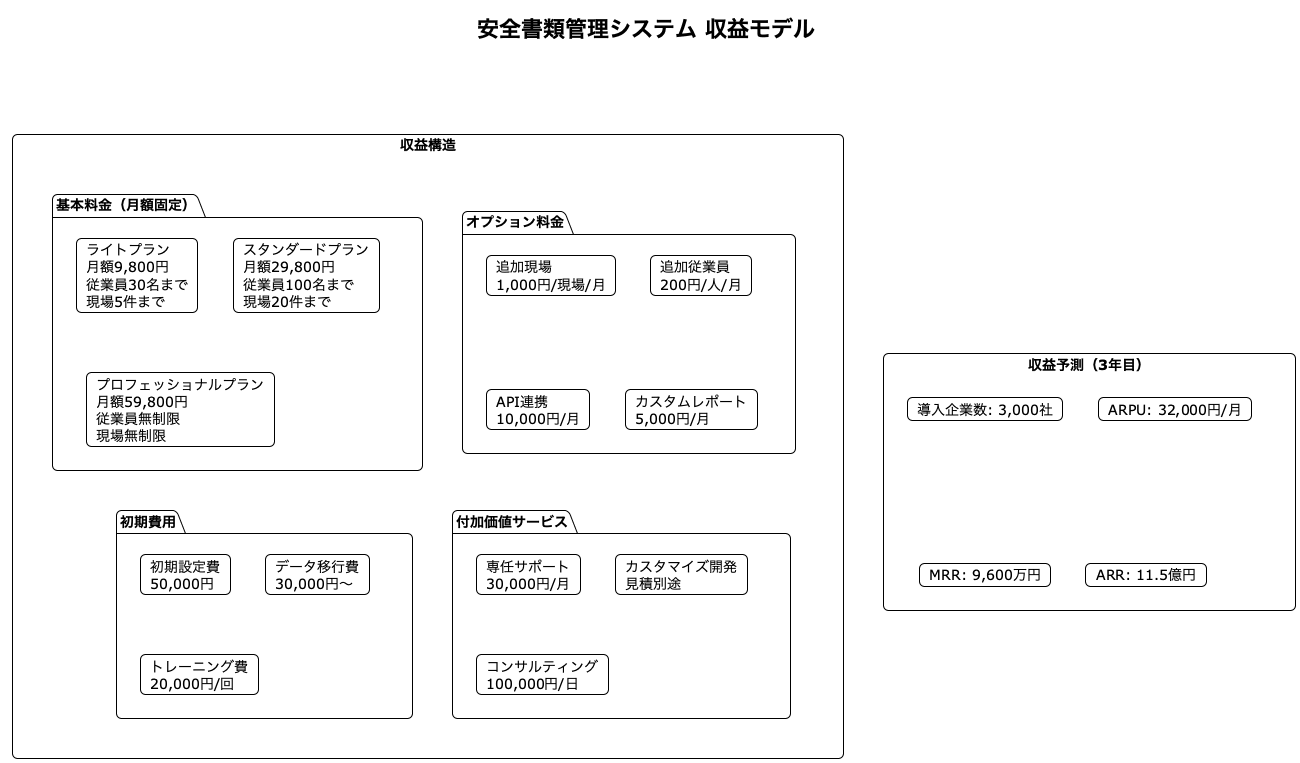

The diagram above was rendered by PlantUML. Its source (embedded in the PNG):
@startuml 収益モデル図

!theme plain
skinparam backgroundColor #FEFEFE
skinparam roundCorner 10

title 安全書類管理システム 収益モデル

rectangle "収益構造" as Revenue {

    package "基本料金（月額固定）" as Basic {
        card "ライトプラン\n月額9,800円\n従業員30名まで\n現場5件まで" as Light
        card "スタンダードプラン\n月額29,800円\n従業員100名まで\n現場20件まで" as Standard
        card "プロフェッショナルプラン\n月額59,800円\n従業員無制限\n現場無制限" as Pro
    }

    package "オプション料金" as Option {
        card "追加現場\n1,000円/現場/月" as OptSite
        card "追加従業員\n200円/人/月" as OptUser
        card "API連携\n10,000円/月" as OptAPI
        card "カスタムレポート\n5,000円/月" as OptReport
    }

    package "初期費用" as Initial {
        card "初期設定費\n50,000円" as InitSetup
        card "データ移行費\n30,000円〜" as InitMigrate
        card "トレーニング費\n20,000円/回" as InitTrain
    }

    package "付加価値サービス" as VAS {
        card "専任サポート\n30,000円/月" as VASSupport
        card "カスタマイズ開発\n見積別途" as VASCustom
        card "コンサルティング\n100,000円/日" as VASConsult
    }
}

rectangle "収益予測（3年目）" as Forecast {
    card "導入企業数: 3,000社" as F1
    card "ARPU: 32,000円/月" as F2
    card "MRR: 9,600万円" as F3
    card "ARR: 11.5億円" as F4
}

Basic -[hidden]r-> Option
Option -[hidden]r-> Initial
Initial -[hidden]r-> VAS

Revenue -[hidden]d-> Forecast

@enduml